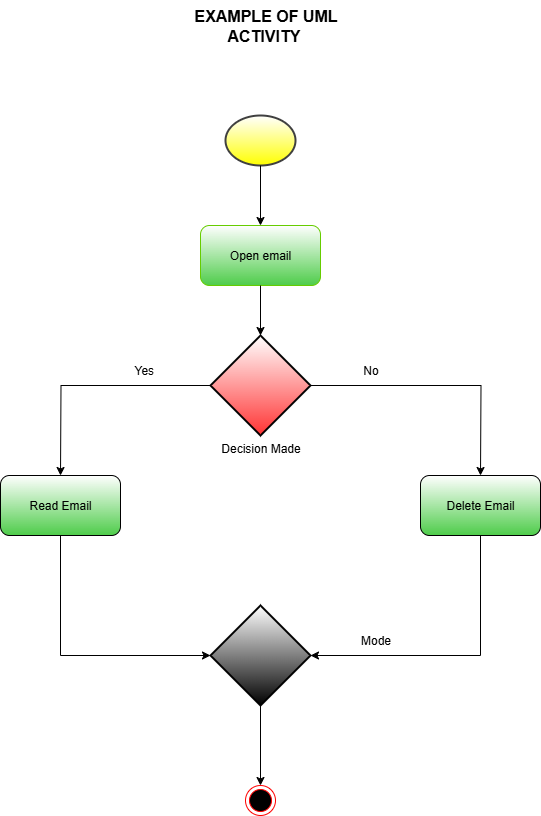

The diagram above was exported from draw.io. Its source (the exported page's mxGraphModel, read from the mxfile embedded in the PNG):
<mxGraphModel dx="1418" dy="794" grid="1" gridSize="10" guides="1" tooltips="1" connect="1" arrows="1" fold="1" page="1" pageScale="1" pageWidth="850" pageHeight="1100" math="0" shadow="0">
  <root>
    <mxCell id="0" />
    <mxCell id="1" parent="0" />
    <mxCell id="yCkmMo1bgF0Qv_QX5w-Z-1" value="" style="strokeWidth=2;html=1;shape=mxgraph.flowchart.start_2;whiteSpace=wrap;strokeColor=light-dark(#404040, #ededed);gradientColor=light-dark(#FFFF00,#252500);" vertex="1" parent="1">
      <mxGeometry x="245" y="540" width="70" height="50" as="geometry" />
    </mxCell>
    <mxCell id="yCkmMo1bgF0Qv_QX5w-Z-2" value="" style="endArrow=classic;html=1;rounded=0;exitX=0.5;exitY=1;exitDx=0;exitDy=0;exitPerimeter=0;" edge="1" parent="1" source="yCkmMo1bgF0Qv_QX5w-Z-1">
      <mxGeometry width="50" height="50" relative="1" as="geometry">
        <mxPoint x="400" y="930" as="sourcePoint" />
        <mxPoint x="280" y="650" as="targetPoint" />
      </mxGeometry>
    </mxCell>
    <mxCell id="yCkmMo1bgF0Qv_QX5w-Z-3" value="Open email" style="rounded=1;whiteSpace=wrap;html=1;strokeColor=light-dark(#66CC00,#EDEDED);gradientColor=#4ECC4A;" vertex="1" parent="1">
      <mxGeometry x="220" y="650" width="120" height="60" as="geometry" />
    </mxCell>
    <mxCell id="yCkmMo1bgF0Qv_QX5w-Z-4" value="" style="endArrow=classic;html=1;rounded=0;" edge="1" parent="1">
      <mxGeometry width="50" height="50" relative="1" as="geometry">
        <mxPoint x="280" y="710" as="sourcePoint" />
        <mxPoint x="280" y="760" as="targetPoint" />
      </mxGeometry>
    </mxCell>
    <mxCell id="yCkmMo1bgF0Qv_QX5w-Z-6" style="edgeStyle=orthogonalEdgeStyle;rounded=0;orthogonalLoop=1;jettySize=auto;html=1;exitX=1;exitY=0.5;exitDx=0;exitDy=0;exitPerimeter=0;" edge="1" parent="1" source="yCkmMo1bgF0Qv_QX5w-Z-5">
      <mxGeometry relative="1" as="geometry">
        <mxPoint x="500" y="900" as="targetPoint" />
      </mxGeometry>
    </mxCell>
    <mxCell id="yCkmMo1bgF0Qv_QX5w-Z-7" style="edgeStyle=orthogonalEdgeStyle;rounded=0;orthogonalLoop=1;jettySize=auto;html=1;exitX=0;exitY=0.5;exitDx=0;exitDy=0;exitPerimeter=0;" edge="1" parent="1" source="yCkmMo1bgF0Qv_QX5w-Z-5">
      <mxGeometry relative="1" as="geometry">
        <mxPoint x="80" y="900" as="targetPoint" />
      </mxGeometry>
    </mxCell>
    <mxCell id="yCkmMo1bgF0Qv_QX5w-Z-5" value="" style="strokeWidth=2;html=1;shape=mxgraph.flowchart.decision;whiteSpace=wrap;gradientColor=#FF3333;" vertex="1" parent="1">
      <mxGeometry x="230" y="760" width="100" height="100" as="geometry" />
    </mxCell>
    <mxCell id="yCkmMo1bgF0Qv_QX5w-Z-8" value="Read Email" style="rounded=1;whiteSpace=wrap;html=1;gradientColor=#4ECC4A;" vertex="1" parent="1">
      <mxGeometry x="20" y="900" width="120" height="60" as="geometry" />
    </mxCell>
    <mxCell id="yCkmMo1bgF0Qv_QX5w-Z-9" value="Delete Email" style="rounded=1;whiteSpace=wrap;html=1;gradientColor=light-dark(#4ECC4A,#00A200);" vertex="1" parent="1">
      <mxGeometry x="440" y="900" width="120" height="60" as="geometry" />
    </mxCell>
    <mxCell id="yCkmMo1bgF0Qv_QX5w-Z-21" style="edgeStyle=none;rounded=0;orthogonalLoop=1;jettySize=auto;html=1;" edge="1" parent="1" source="yCkmMo1bgF0Qv_QX5w-Z-17">
      <mxGeometry relative="1" as="geometry">
        <mxPoint x="280" y="1210" as="targetPoint" />
      </mxGeometry>
    </mxCell>
    <mxCell id="yCkmMo1bgF0Qv_QX5w-Z-17" value="" style="strokeWidth=2;html=1;shape=mxgraph.flowchart.decision;whiteSpace=wrap;gradientColor=default;" vertex="1" parent="1">
      <mxGeometry x="230" y="1030" width="100" height="100" as="geometry" />
    </mxCell>
    <mxCell id="yCkmMo1bgF0Qv_QX5w-Z-19" style="edgeStyle=orthogonalEdgeStyle;rounded=0;orthogonalLoop=1;jettySize=auto;html=1;exitX=0.5;exitY=1;exitDx=0;exitDy=0;entryX=0;entryY=0.5;entryDx=0;entryDy=0;entryPerimeter=0;" edge="1" parent="1" source="yCkmMo1bgF0Qv_QX5w-Z-8" target="yCkmMo1bgF0Qv_QX5w-Z-17">
      <mxGeometry relative="1" as="geometry" />
    </mxCell>
    <mxCell id="yCkmMo1bgF0Qv_QX5w-Z-20" style="edgeStyle=orthogonalEdgeStyle;rounded=0;orthogonalLoop=1;jettySize=auto;html=1;exitX=0.5;exitY=1;exitDx=0;exitDy=0;entryX=1;entryY=0.5;entryDx=0;entryDy=0;entryPerimeter=0;" edge="1" parent="1" source="yCkmMo1bgF0Qv_QX5w-Z-9" target="yCkmMo1bgF0Qv_QX5w-Z-17">
      <mxGeometry relative="1" as="geometry" />
    </mxCell>
    <mxCell id="yCkmMo1bgF0Qv_QX5w-Z-23" value="&lt;b&gt;&lt;font style=&quot;font-size: 16px;&quot;&gt;EXAMPLE OF UML&lt;/font&gt;&lt;/b&gt;&lt;div&gt;&lt;b&gt;&lt;font style=&quot;font-size: 16px;&quot;&gt;ACTIVITY&amp;nbsp;&lt;/font&gt;&lt;/b&gt;&lt;/div&gt;" style="text;html=1;align=center;verticalAlign=middle;resizable=0;points=[];autosize=1;strokeColor=none;fillColor=none;" vertex="1" parent="1">
      <mxGeometry x="200" y="425" width="170" height="50" as="geometry" />
    </mxCell>
    <mxCell id="yCkmMo1bgF0Qv_QX5w-Z-24" value="No" style="text;html=1;align=center;verticalAlign=middle;resizable=0;points=[];autosize=1;strokeColor=none;fillColor=none;" vertex="1" parent="1">
      <mxGeometry x="370" y="780" width="40" height="30" as="geometry" />
    </mxCell>
    <mxCell id="yCkmMo1bgF0Qv_QX5w-Z-25" value="Yes&amp;nbsp;" style="text;html=1;align=center;verticalAlign=middle;resizable=0;points=[];autosize=1;strokeColor=none;fillColor=none;" vertex="1" parent="1">
      <mxGeometry x="140" y="780" width="50" height="30" as="geometry" />
    </mxCell>
    <mxCell id="yCkmMo1bgF0Qv_QX5w-Z-26" value="Mode" style="text;html=1;align=center;verticalAlign=middle;resizable=0;points=[];autosize=1;strokeColor=none;fillColor=none;" vertex="1" parent="1">
      <mxGeometry x="370" y="1050" width="50" height="30" as="geometry" />
    </mxCell>
    <mxCell id="yCkmMo1bgF0Qv_QX5w-Z-27" value="" style="ellipse;html=1;shape=endState;fillColor=#000000;strokeColor=#ff0000;" vertex="1" parent="1">
      <mxGeometry x="265" y="1210" width="30" height="30" as="geometry" />
    </mxCell>
    <mxCell id="yCkmMo1bgF0Qv_QX5w-Z-28" value="Decision Made" style="text;html=1;align=center;verticalAlign=middle;resizable=0;points=[];autosize=1;strokeColor=none;fillColor=none;" vertex="1" parent="1">
      <mxGeometry x="230" y="858" width="100" height="30" as="geometry" />
    </mxCell>
  </root>
</mxGraphModel>